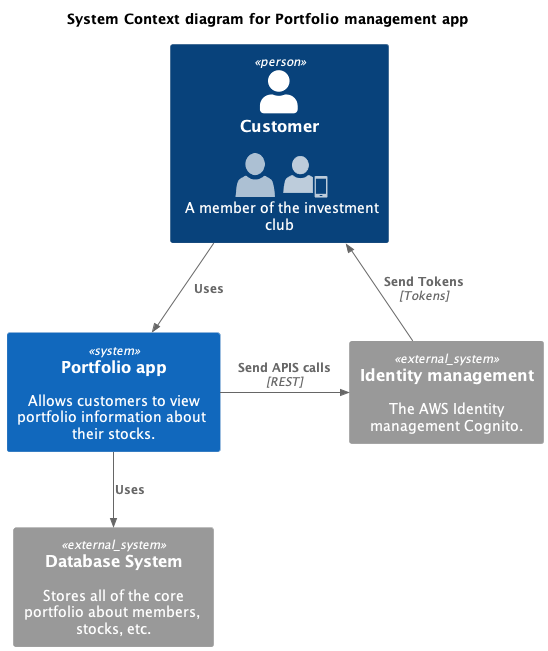

The diagram above was rendered by PlantUML. Its source (embedded in the PNG):
@startuml
!include <c4/C4_Context.puml>  

'ref http://plantuml.com/stdlib
!include <office/Users/user.puml>
!include <office/Users/mobile_user.puml>

'LAYOUT_WITH_LEGEND

title System Context diagram for Portfolio management app

Person(customer  , Customer , "<$user> <$mobile_user>\n A member of the investment club" )

System(portfolio_app, "Portfolio app", "Allows customers to view portfolio information about their stocks.")

System_Ext(identity_management, "Identity management", "The AWS Identity management Cognito.")
System_Ext(database, "Database System", "Stores all of the core portfolio about members, stocks, etc.")

Rel(customer, portfolio_app, "Uses")

Rel_Back(customer, identity_management, "Send Tokens", "Tokens")
Rel_Neighbor(portfolio_app, identity_management, "Send APIS calls", "REST")
Rel(portfolio_app, database, "Uses")
@enduml